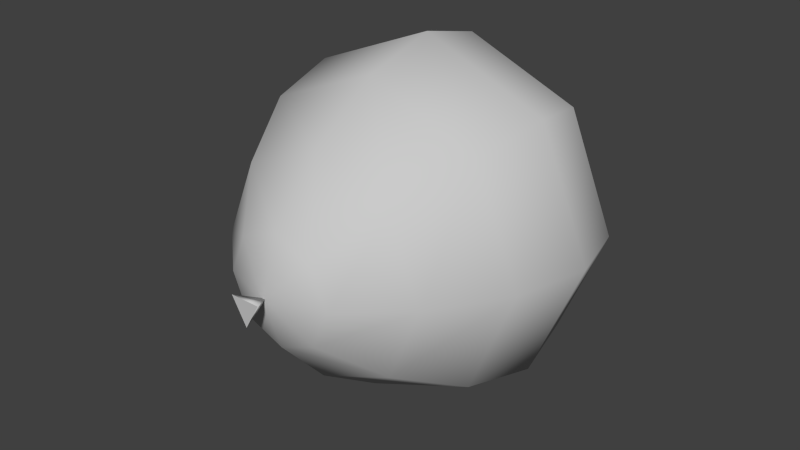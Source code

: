 # Source: balloon.blend  (saved by Blender 2.62.0; exported with 4.5.12 LTS)
import bpy
from mathutils import Matrix  # noqa: F401  (used for matrix-valued properties, if any)

bpy.ops.wm.read_factory_settings(use_empty=True)
scene = bpy.context.scene
scene.name = 'Scene'

# ---- collections
col_collection_1 = bpy.data.collections.new('Collection 1'); scene.collection.children.link(col_collection_1)

# ---- materials (node trees are filled in below, after node groups)
mat_default = bpy.data.materials.new('default')
mat_default.alpha_threshold = 0.0
mat_default.use_transparent_shadow = False
mat_default.diffuse_color = (0.588, 0.588, 0.588, 1.0)
mat_default.specular_color = (0.0, 0.0, 0.0)
mat_default.roughness = 0.5

# ---- material node trees

# ---- world
world_world = bpy.data.worlds.new('World'); scene.world = world_world
world_world.color = (0.05088, 0.05088, 0.05088)
world_world.use_sun_shadow = False
world_world.sun_shadow_jitter_overblur = 0.0
world_world.cycles.sampling_method = 'MANUAL'
world_world.cycles.sample_map_resolution = 256

# ---- meshes
me_balloon_1mesh = bpy.data.meshes.new('Balloon#1Mesh')
me_balloon_1mesh.from_pydata([(-4.6e-05, -5.3e-05, 33.9), (-4.6e-05, 5.067, 33.02), (-3.583, 3.583, 33.02), (-5.067, -5.3e-05, 33.02), (-3.583, -3.583, 33.02), (-4.6e-05, -5.067, 33.02), (3.583, -3.583, 33.02), (5.067, -5.3e-05, 33.02), (3.583, 3.583, 33.02), (-4.6e-05, 10.04, 30.38), (-7.097, 7.097, 30.38), (-10.04, -5.3e-05, 30.38), (-7.097, -7.097, 30.38), (-4.6e-05, -10.04, 30.38), (7.097, -7.097, 30.38), (10.04, -5.3e-05, 30.38), (7.097, 7.097, 30.38), (-4.6e-05, 13.95, 26.0), (-9.865, 9.865, 25.99), (-13.95, -5.3e-05, 26.0), (-9.865, -9.865, 26.0), (-4.6e-05, -13.95, 26.0), (9.865, -9.865, 26.0), (13.95, 4.6e-05, 26.0), (9.865, 9.865, 26.0), (-4.6e-05, 15.37, 20.18), (-10.87, 10.87, 20.18), (-15.37, -5.3e-05, 20.18), (-10.87, -10.87, 20.18), (-4.6e-05, -15.37, 20.18), (10.87, -10.87, 20.18), (15.37, 4.6e-05, 20.18), (10.87, 10.87, 20.18), (-4.6e-05, 13.66, 13.66), (-9.658, 9.658, 13.66), (-13.66, -5.3e-05, 13.66), (-9.658, -9.658, 13.66), (-4.6e-05, -13.66, 13.66), (9.658, -9.658, 13.66), (13.66, 4.6e-05, 13.66), (9.658, 9.658, 13.66), (-4.6e-05, 9.622, 7.582), (-6.804, 6.804, 7.582), (-9.622, -5.3e-05, 7.582), (-6.804, -6.804, 7.582), (-4.6e-05, -9.622, 7.582), (6.804, -6.804, 7.582), (9.622, -5.3e-05, 7.582), (6.804, 6.804, 7.582), (-4.6e-05, 4.775, 3.24), (-3.376, 3.376, 3.24), (-4.775, -5.3e-05, 3.24), (-3.376, -3.376, 3.24), (-4.6e-05, -4.775, 3.24), (3.376, -3.376, 3.24), (4.775, -5.3e-05, 3.24), (3.376, 3.376, 3.24), (-4.6e-05, -5.3e-05, 1.663), (1.303, -0.7523, 0.0), (5.3e-05, 1.505, 0.0), (5.3e-05, -5.3e-05, 2.0), (-1.303, -0.7523, 0.0)], [], [(0, 1, 2), (0, 2, 3), (0, 3, 4), (0, 4, 5), (0, 5, 6), (0, 6, 7), (0, 7, 8), (0, 8, 1), (10, 2, 1), (1, 9, 10), (11, 3, 2), (2, 10, 11), (12, 4, 3), (3, 11, 12), (13, 5, 4), (4, 12, 13), (14, 6, 5), (5, 13, 14), (15, 7, 6), (6, 14, 15), (16, 8, 7), (7, 15, 16), (9, 1, 8), (8, 16, 9), (18, 10, 9), (9, 17, 18), (19, 11, 10), (10, 18, 19), (20, 12, 11), (11, 19, 20), (21, 13, 12), (12, 20, 21), (22, 14, 13), (13, 21, 22), (23, 15, 14), (14, 22, 23), (24, 16, 15), (15, 23, 24), (17, 9, 16), (16, 24, 17), (26, 18, 17), (17, 25, 26), (27, 19, 18), (18, 26, 27), (28, 20, 19), (19, 27, 28), (29, 21, 20), (20, 28, 29), (30, 22, 21), (21, 29, 30), (31, 23, 22), (22, 30, 31), (32, 24, 23), (23, 31, 32), (25, 17, 24), (24, 32, 25), (34, 26, 25), (25, 33, 34), (35, 27, 26), (26, 34, 35), (36, 28, 27), (27, 35, 36), (37, 29, 28), (28, 36, 37), (38, 30, 29), (29, 37, 38), (39, 31, 30), (30, 38, 39), (40, 32, 31), (31, 39, 40), (33, 25, 32), (32, 40, 33), (42, 34, 33), (33, 41, 42), (43, 35, 34), (34, 42, 43), (44, 36, 35), (35, 43, 44), (45, 37, 36), (36, 44, 45), (46, 38, 37), (37, 45, 46), (47, 39, 38), (38, 46, 47), (48, 40, 39), (39, 47, 48), (41, 33, 40), (40, 48, 41), (50, 42, 41), (41, 49, 50), (51, 43, 42), (42, 50, 51), (52, 44, 43), (43, 51, 52), (53, 45, 44), (44, 52, 53), (54, 46, 45), (45, 53, 54), (55, 47, 46), (46, 54, 55), (56, 48, 47), (47, 55, 56), (49, 41, 48), (48, 56, 49), (57, 50, 49), (57, 51, 50), (57, 52, 51), (57, 53, 52), (57, 54, 53), (57, 55, 54), (57, 56, 55), (57, 49, 56), (58, 59, 60), (59, 61, 60), (61, 58, 60), (61, 59, 58)])
me_balloon_1mesh.polygons.foreach_set('use_smooth', [1, 1, 1, 1, 1, 1, 1, 1, 1, 1, 1, 1, 1, 1, 1, 1, 1, 1, 1, 1, 1, 1, 1, 1, 1, 1, 1, 1, 1, 1, 1, 1, 1, 1, 1, 1, 1, 1, 1, 1, 1, 1, 1, 1, 1, 1, 1, 1, 1, 1, 1, 1, 1, 1, 1, 1, 1, 1, 1, 1, 1, 1, 1, 1, 1, 1, 1, 1, 1, 1, 1, 1, 1, 1, 1, 1, 1, 1, 1, 1, 1, 1, 1, 1, 1, 1, 1, 1, 1, 1, 1, 1, 1, 1, 1, 1, 1, 1, 1, 1, 1, 1, 1, 1, 1, 1, 1, 1, 1, 1, 1, 1, 1, 1, 1, 0])
_uv = me_balloon_1mesh.uv_layers.new(name='Balloon#1-UV0')
_uv.uv.foreach_set('vector', [0.5013, 0.9864, 0.3572, 0.9668, 0.4104, 0.8945, 0.5013, 0.9864, 0.4104, 0.8945, 0.5013, 0.8691, 0.5013, 0.9864, 0.5013, 0.8691, 0.5922, 0.8945, 0.5013, 0.9864, 0.5922, 0.8945, 0.6453, 0.9668, 0.5013, 0.9864, 0.3572, 0.9668, 0.4104, 0.8945, 0.5013, 0.9864, 0.4104, 0.8945, 0.5013, 0.8691, 0.5013, 0.9864, 0.5013, 0.8691, 0.5922, 0.8945, 0.5013, 0.9864, 0.5922, 0.8945, 0.6453, 0.9668, 0.3341, 0.7849, 0.4104, 0.8945, 0.3572, 0.9668, 0.3572, 0.9668, 0.2055, 0.8978, 0.3341, 0.7849, 0.5013, 0.7504, 0.5013, 0.8691, 0.4104, 0.8945, 0.4104, 0.8945, 0.3341, 0.7849, 0.5013, 0.7504, 0.6685, 0.7849, 0.5922, 0.8945, 0.5013, 0.8691, 0.5013, 0.8691, 0.5013, 0.7504, 0.6685, 0.7849, 0.7971, 0.8978, 0.6453, 0.9668, 0.5922, 0.8945, 0.5922, 0.8945, 0.6685, 0.7849, 0.7971, 0.8978, 0.3341, 0.7849, 0.4104, 0.8945, 0.3572, 0.9668, 0.3572, 0.9668, 0.2055, 0.8978, 0.3341, 0.7849, 0.5013, 0.7504, 0.5013, 0.8691, 0.4104, 0.8945, 0.4104, 0.8945, 0.3341, 0.7849, 0.5013, 0.7504, 0.6685, 0.7849, 0.5922, 0.8945, 0.5013, 0.8691, 0.5013, 0.8691, 0.5013, 0.7504, 0.6685, 0.7849, 0.7971, 0.8978, 0.6453, 0.9668, 0.5922, 0.8945, 0.5922, 0.8945, 0.6685, 0.7849, 0.7971, 0.8978, 0.2815, 0.6645, 0.3341, 0.7849, 0.2055, 0.8978, 0.2055, 0.8978, 0.0718, 0.7545, 0.2815, 0.6645, 0.5013, 0.6403, 0.5013, 0.7504, 0.3341, 0.7849, 0.3341, 0.7849, 0.2815, 0.6645, 0.5013, 0.6403, 0.7211, 0.6645, 0.6685, 0.7849, 0.5013, 0.7504, 0.5013, 0.7504, 0.5013, 0.6403, 0.7211, 0.6645, 0.9307, 0.7545, 0.7971, 0.8978, 0.6685, 0.7849, 0.6685, 0.7849, 0.7211, 0.6645, 0.9307, 0.7545, 0.2815, 0.6645, 0.3341, 0.7849, 0.2055, 0.8978, 0.2055, 0.8978, 0.0718, 0.7545, 0.2815, 0.6645, 0.5013, 0.6403, 0.5013, 0.7504, 0.3341, 0.7849, 0.3341, 0.7849, 0.2815, 0.6645, 0.5013, 0.6403, 0.7211, 0.6645, 0.6685, 0.7849, 0.5013, 0.7504, 0.5013, 0.7504, 0.5013, 0.6403, 0.7211, 0.6645, 0.9307, 0.7545, 0.7971, 0.8978, 0.6685, 0.7849, 0.6685, 0.7849, 0.7211, 0.6645, 0.9307, 0.7545, 0.2623, 0.5399, 0.2815, 0.6645, 0.0718, 0.7545, 0.0718, 0.7545, 0.0149, 0.5467, 0.2623, 0.5399, 0.5013, 0.5373, 0.5013, 0.6403, 0.2815, 0.6645, 0.2815, 0.6645, 0.2623, 0.5399, 0.5013, 0.5373, 0.7403, 0.5399, 0.7211, 0.6645, 0.5013, 0.6403, 0.5013, 0.6403, 0.5013, 0.5373, 0.7403, 0.5399, 0.9876, 0.5467, 0.9307, 0.7545, 0.7211, 0.6645, 0.7211, 0.6645, 0.7403, 0.5399, 0.9876, 0.5467, 0.2623, 0.5399, 0.2815, 0.6645, 0.0718, 0.7545, 0.0718, 0.7545, 0.0149, 0.5467, 0.2623, 0.5399, 0.5013, 0.5373, 0.5013, 0.6403, 0.2815, 0.6645, 0.2815, 0.6645, 0.2623, 0.5399, 0.5013, 0.5373, 0.7403, 0.5399, 0.7211, 0.6645, 0.5013, 0.6403, 0.5013, 0.6403, 0.5013, 0.5373, 0.7403, 0.5399, 0.9876, 0.5467, 0.9307, 0.7545, 0.7211, 0.6645, 0.7211, 0.6645, 0.7403, 0.5399, 0.9876, 0.5467, 0.2807, 0.3965, 0.2623, 0.5399, 0.0149, 0.5467, 0.0149, 0.5467, 0.0684, 0.3211, 0.2807, 0.3965, 0.5013, 0.4164, 0.5013, 0.5373, 0.2623, 0.5399, 0.2623, 0.5399, 0.2807, 0.3965, 0.5013, 0.4164, 0.7218, 0.3965, 0.7403, 0.5399, 0.5013, 0.5373, 0.5013, 0.5373, 0.5013, 0.4164, 0.7218, 0.3965, 0.9342, 0.3211, 0.9876, 0.5467, 0.7403, 0.5399, 0.7403, 0.5399, 0.7218, 0.3965, 0.9342, 0.3211, 0.2807, 0.3965, 0.2623, 0.5399, 0.0149, 0.5467, 0.0149, 0.5467, 0.0684, 0.3211, 0.2807, 0.3965, 0.5013, 0.4164, 0.5013, 0.5373, 0.2623, 0.5399, 0.2623, 0.5399, 0.2807, 0.3965, 0.5013, 0.4164, 0.7218, 0.3965, 0.7403, 0.5399, 0.5013, 0.5373, 0.5013, 0.5373, 0.5013, 0.4164, 0.7218, 0.3965, 0.9342, 0.3211, 0.9876, 0.5467, 0.7403, 0.5399, 0.7403, 0.5399, 0.7218, 0.3965, 0.9342, 0.3211, 0.3386, 0.2417, 0.2807, 0.3965, 0.0684, 0.3211, 0.0684, 0.3211, 0.2072, 0.1428, 0.3386, 0.2417, 0.5013, 0.2721, 0.5013, 0.4164, 0.2807, 0.3965, 0.2807, 0.3965, 0.3386, 0.2417, 0.5013, 0.2721, 0.664, 0.2417, 0.7218, 0.3965, 0.5013, 0.4164, 0.5013, 0.4164, 0.5013, 0.2721, 0.664, 0.2417, 0.7954, 0.1428, 0.9342, 0.3211, 0.7218, 0.3965, 0.7218, 0.3965, 0.664, 0.2417, 0.7954, 0.1428, 0.3386, 0.2417, 0.2807, 0.3965, 0.0684, 0.3211, 0.0684, 0.3211, 0.2072, 0.1428, 0.3386, 0.2417, 0.5013, 0.2721, 0.5013, 0.4164, 0.2807, 0.3965, 0.2807, 0.3965, 0.3386, 0.2417, 0.5013, 0.2721, 0.664, 0.2417, 0.7218, 0.3965, 0.5013, 0.4164, 0.5013, 0.4164, 0.5013, 0.2721, 0.664, 0.2417, 0.7954, 0.1428, 0.9342, 0.3211, 0.7218, 0.3965, 0.7218, 0.3965, 0.664, 0.2417, 0.7954, 0.1428, 0.4177, 0.1107, 0.3386, 0.2417, 0.2072, 0.1428, 0.2072, 0.1428, 0.3643, 0.0468, 0.4177, 0.1107, 0.5013, 0.1325, 0.5013, 0.2721, 0.3386, 0.2417, 0.3386, 0.2417, 0.4177, 0.1107, 0.5013, 0.1325, 0.5849, 0.1107, 0.664, 0.2417, 0.5013, 0.2721, 0.5013, 0.2721, 0.5013, 0.1325, 0.5849, 0.1107, 0.6383, 0.0468, 0.7954, 0.1428, 0.664, 0.2417, 0.664, 0.2417, 0.5849, 0.1107, 0.6383, 0.0468, 0.4177, 0.1107, 0.3386, 0.2417, 0.2072, 0.1428, 0.2072, 0.1428, 0.3643, 0.0468, 0.4177, 0.1107, 0.5013, 0.1325, 0.5013, 0.2721, 0.3386, 0.2417, 0.3386, 0.2417, 0.4177, 0.1107, 0.5013, 0.1325, 0.5849, 0.1107, 0.664, 0.2417, 0.5013, 0.2721, 0.5013, 0.2721, 0.5013, 0.1325, 0.5849, 0.1107, 0.6383, 0.0468, 0.7954, 0.1428, 0.664, 0.2417, 0.664, 0.2417, 0.5849, 0.1107, 0.6383, 0.0468, 0.5013, 0.0182, 0.4177, 0.1107, 0.3643, 0.0468, 0.5013, 0.0182, 0.5013, 0.1325, 0.4177, 0.1107, 0.5013, 0.0182, 0.5849, 0.1107, 0.5013, 0.1325, 0.5013, 0.0182, 0.6383, 0.0468, 0.5849, 0.1107, 0.5013, 0.0182, 0.4177, 0.1107, 0.3643, 0.0468, 0.5013, 0.0182, 0.5013, 0.1325, 0.4177, 0.1107, 0.5013, 0.0182, 0.5849, 0.1107, 0.5013, 0.1325, 0.5013, 0.0182, 0.6383, 0.0468, 0.5849, 0.1107, 0.0901, 0.9328, 0.12, 0.8835, 0.1455, 0.9327, 0.12, 0.8835, 0.0623, 0.8822, 0.0922, 0.8356, 0.0623, 0.8822, 0.0901, 0.9328, 0.0347, 0.9303, 0.0623, 0.8822, 0.12, 0.8835, 0.0901, 0.9328])
me_balloon_1mesh.materials.append(mat_default)
me_balloon_1mesh.use_remesh_preserve_volume = False
me_balloon_1mesh.use_remesh_preserve_attributes = False
me_balloon_1mesh.use_mirror_vertex_groups = False
me_balloon_1mesh.update()

# ---- objects
ob_balloon_1 = bpy.data.objects.new('Balloon#1', me_balloon_1mesh)

# ---- transforms, parenting, visibility, modifiers, constraints
ob_balloon_1.location = (0.0, 0.0, 0.0)
ob_balloon_1.rotation_euler = (-1.571, 0.0, 0.0)
ob_balloon_1.lineart.crease_threshold = 0.0

# ---- collection membership
col_collection_1.objects.link(ob_balloon_1)

# ---- scene / render settings (as saved in the file)
scene.frame_start = 1; scene.frame_end = 250; scene.frame_set(1)
scene.render.engine = 'BLENDER_EEVEE_NEXT'
scene.render.image_settings.color_mode = 'RGB'
scene.render.image_settings.compression = 90
scene.render.resolution_percentage = 50
scene.render.dither_intensity = 0.0
scene.render.bake_margin = 2
scene.render.bake_bias = 0.0
scene.cycles.use_denoising = False
scene.cycles.samples = 10
scene.cycles.sampling_pattern = 'TABULATED_SOBOL'
scene.cycles.light_sampling_threshold = 0.0
scene.cycles.use_adaptive_sampling = False
scene.cycles.use_light_tree = False
scene.cycles.blur_glossy = 0.0
scene.cycles.volume_bounces = 1
scene.cycles.pixel_filter_type = 'GAUSSIAN'
scene.cycles.sample_clamp_indirect = 0.0
scene.view_settings.view_transform = 'Standard'
scene.unit_settings.scale_length = 0.0254
bpy.context.view_layer.update()

# ---- added for rendering (the .blend has no active camera and no usable light): camera, sun
cam_auto = bpy.data.cameras.new('AutoCamera')
cam_auto.lens = 50.0
cam_auto.sensor_width = 36.0
cam_auto.clip_end = 1000.0
ob_auto_camera = bpy.data.objects.new('AutoCamera', cam_auto)
scene.collection.objects.link(ob_auto_camera)
ob_auto_camera.location = (51.0134, -44.2664, 40.8107)
ob_auto_camera.rotation_euler = (1.09748, -7.21219e-08, 0.694738)
scene.camera = ob_auto_camera
light_auto_sun = bpy.data.lights.new('AutoSun', 'SUN')
light_auto_sun.energy = 3.0
light_auto_sun.angle = 0.0523599
ob_auto_sun = bpy.data.objects.new('AutoSun', light_auto_sun)
scene.collection.objects.link(ob_auto_sun)
ob_auto_sun.rotation_euler = (0.872665, 0.174533, 0.523599)
bpy.context.view_layer.update()
